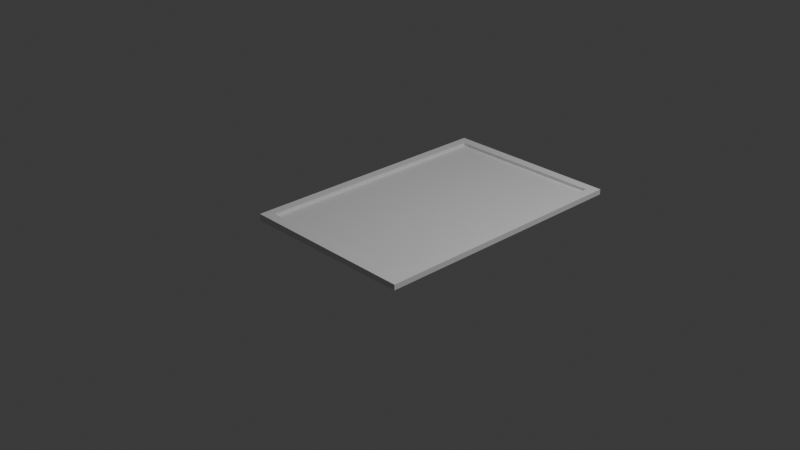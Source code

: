 # Source: evBoard.blend  (saved by Blender 5.0.119; exported with 4.5.12 LTS)
import bpy
from mathutils import Matrix  # noqa: F401  (used for matrix-valued properties, if any)

bpy.ops.wm.read_factory_settings(use_empty=True)
scene = bpy.context.scene
scene.name = 'Scene'

# ---- collections
col_collection = bpy.data.collections.new('Collection'); scene.collection.children.link(col_collection)

# ---- materials (node trees are filled in below, after node groups)
mat_material = bpy.data.materials.new('Material')
mat_material.alpha_threshold = 0.0
mat_material.use_backface_culling_lightprobe_volume = False
mat_material.roughness = 0.5
mat_material.line_color = (0.0, 0.0, 0.0, 1.0)

# ---- material node trees
mat_material.use_nodes = True; mat_material.node_tree.nodes.clear()
_N = mat_material.node_tree.nodes; _L = mat_material.node_tree.links
n0 = _N.new('ShaderNodeOutputMaterial'); n0.name = 'Material Output'; n0.location = (200, 100)
n1 = _N.new('ShaderNodeBsdfPrincipled'); n1.name = 'Principled BSDF'; n1.location = (-200, 100)
_L.new(n1.outputs[0], n0.inputs[0])
n0.is_active_output = True

# ---- world
world_world = bpy.data.worlds.new('World'); scene.world = world_world
world_world.use_nodes = True; world_world.node_tree.nodes.clear()
_N = world_world.node_tree.nodes; _L = world_world.node_tree.links
n0 = _N.new('ShaderNodeOutputWorld'); n0.name = 'World Output'; n0.location = (200, 100)
n1 = _N.new('ShaderNodeBackground'); n1.name = 'Background'; n1.location = (-200, 100)
n1.inputs[0].default_value = (0.05088, 0.05088, 0.05088, 1.0)
_L.new(n1.outputs[0], n0.inputs[0])
n0.is_active_output = True
world_world.color = (0.05088, 0.05088, 0.05088)
world_world.sun_shadow_jitter_overblur = 0.0

# ---- cameras
cam_camera = bpy.data.cameras.new('Camera')
cam_camera.clip_end = 100.0
cam_camera.ortho_scale = 7.314

# ---- lights
light_light = bpy.data.lights.new('Light', 'POINT')
light_light.energy = 1000.0
light_light.shadow_soft_size = 0.1

# ---- meshes
me_cube = bpy.data.meshes.new('Cube')
me_cube.from_pydata([(1.0, 1.995, 1.0), (1.0, 1.995, 0.00739), (1.0, -1.0, 1.0), (1.0, -1.0, 0.00739), (-1.0, 1.995, 1.0), (-1.0, 1.995, 0.00739), (-1.0, -1.0, 1.693), (-1.0, -1.0, 0.00739), (0.8959, -1.0, 0.00739), (0.8959, 1.995, 0.00739), (-0.8951, -1.0, 0.00739), (-0.8951, 1.995, 0.00739), (-0.8951, -0.888, 0.00739), (0.8959, -0.888, 0.00739), (1.0, -0.888, 0.00739), (-1.0, -0.888, 0.00739), (-0.8951, 1.883, 0.00739), (0.8959, 1.883, 0.00739), (1.0, 1.883, 0.00739), (-1.0, 1.883, 0.00739), (-1.0, -0.888, 0.00739), (-1.0, -1.0, 0.00739), (-0.8951, 1.995, 0.00739), (-1.0, 1.995, 0.00739), (0.8959, -1.0, 0.00739), (1.0, -1.0, 0.00739), (1.0, 1.883, 0.00739), (1.0, 1.995, 0.00739), (-0.8951, -1.0, 0.00739), (0.8959, 1.995, 0.00739), (0.8959, 1.883, 0.00739), (-0.8951, 1.883, 0.00739), (-0.8951, -0.888, 0.00739), (0.8959, -0.888, 0.00739), (1.0, -0.888, 0.00739), (-1.0, 1.883, 0.00739), (-1.0, -0.888, -1.306), (-1.0, -1.0, -1.306), (-0.8951, 1.995, -1.306), (-1.0, 1.995, -1.306), (0.8959, -1.0, -1.306), (1.0, -1.0, -1.306), (1.0, 1.883, -1.306), (1.0, 1.995, -1.306), (-0.8951, -1.0, -1.306), (0.8959, 1.995, -1.306), (0.8959, 1.883, -1.306), (-0.8951, 1.883, -1.306), (-0.8951, -0.888, -1.306), (0.8959, -0.888, -1.306), (1.0, -0.888, -1.306), (-1.0, 1.883, -1.306)], [], [(0, 4, 6, 2), (3, 2, 6, 7, 10, 8), (7, 6, 4, 5, 19, 15), (18, 14, 34, 26), (1, 0, 2, 3, 14, 18), (5, 4, 0, 1, 9, 11), (8, 10, 28, 24), (13, 17, 30, 33), (13, 12, 16, 17), (1, 18, 26, 27), (16, 12, 32, 31), (11, 9, 29, 22), (5, 11, 22, 23), (3, 8, 24, 25), (32, 33, 49, 48), (20, 35, 51, 36), (35, 23, 39, 51), (29, 27, 43, 45), (34, 25, 41, 50), (26, 34, 50, 42), (24, 28, 44, 40), (33, 30, 46, 49), (14, 3, 25, 34), (9, 1, 27, 29), (19, 5, 23, 35), (15, 19, 35, 20), (12, 13, 33, 32), (7, 15, 20, 21), (10, 7, 21, 28), (17, 16, 31, 30), (39, 38, 47, 51), (40, 49, 50, 41), (44, 48, 49, 40), (50, 49, 46, 42), (36, 48, 44, 37), (42, 46, 45, 43), (46, 47, 38, 45), (51, 47, 48, 36), (28, 21, 37, 44), (30, 31, 47, 46), (21, 20, 36, 37), (22, 29, 45, 38), (23, 22, 38, 39), (25, 24, 40, 41), (31, 32, 48, 47), (27, 26, 42, 43)])
_uv = me_cube.uv_layers.new(name='UVMap')
_uv.uv.foreach_set('vector', [0.625, 0.5, 0.875, 0.5, 0.875, 0.75, 0.625, 0.75, 0.375, 0.75, 0.625, 0.75, 0.625, 1.0, 0.375, 1.0, 0.375, 0.9869, 0.375, 0.763, 0.375, 0.0, 0.625, 0.0, 0.625, 0.25, 0.375, 0.25, 0.375, 0.2406, 0.375, 0.009345, 0.375, 0.5094, 0.375, 0.7407, 0.375, 0.7407, 0.375, 0.5094, 0.375, 0.5, 0.625, 0.5, 0.625, 0.75, 0.375, 0.75, 0.375, 0.7407, 0.375, 0.5094, 0.375, 0.25, 0.625, 0.25, 0.625, 0.5, 0.375, 0.5, 0.375, 0.487, 0.375, 0.2631, 0.375, 0.763, 0.375, 0.9869, 0.375, 0.9869, 0.375, 0.763, 0.362, 0.7407, 0.362, 0.5094, 0.362, 0.5094, 0.362, 0.7407, 0.362, 0.7407, 0.1381, 0.7407, 0.1381, 0.5094, 0.362, 0.5094, 0.375, 0.5, 0.375, 0.5094, 0.375, 0.5094, 0.375, 0.5, 0.1381, 0.5094, 0.1381, 0.7407, 0.1381, 0.7407, 0.1381, 0.5094, 0.375, 0.2631, 0.375, 0.487, 0.375, 0.487, 0.375, 0.2631, 0.375, 0.25, 0.375, 0.2631, 0.375, 0.2631, 0.375, 0.25, 0.375, 0.75, 0.375, 0.763, 0.375, 0.763, 0.375, 0.75, 0.1381, 0.7407, 0.362, 0.7407, 0.362, 0.7407, 0.1381, 0.7407, 0.375, 0.009345, 0.375, 0.2406, 0.375, 0.2406, 0.375, 0.009345, 0.375, 0.2406, 0.375, 0.25, 0.375, 0.25, 0.375, 0.2406, 0.375, 0.487, 0.375, 0.5, 0.375, 0.5, 0.375, 0.487, 0.375, 0.7407, 0.375, 0.75, 0.375, 0.75, 0.375, 0.7407, 0.375, 0.5094, 0.375, 0.7407, 0.375, 0.7407, 0.375, 0.5094, 0.375, 0.763, 0.375, 0.9869, 0.375, 0.9869, 0.375, 0.763, 0.362, 0.7407, 0.362, 0.5094, 0.362, 0.5094, 0.362, 0.7407, 0.375, 0.7407, 0.375, 0.75, 0.375, 0.75, 0.375, 0.7407, 0.375, 0.487, 0.375, 0.5, 0.375, 0.5, 0.375, 0.487, 0.375, 0.2406, 0.375, 0.25, 0.375, 0.25, 0.375, 0.2406, 0.375, 0.009345, 0.375, 0.2406, 0.375, 0.2406, 0.375, 0.009345, 0.1381, 0.7407, 0.362, 0.7407, 0.362, 0.7407, 0.1381, 0.7407, 0.375, 0.0, 0.375, 0.009345, 0.375, 0.009345, 0.375, 0.0, 0.375, 0.9869, 0.375, 1.0, 0.375, 1.0, 0.375, 0.9869, 0.362, 0.5094, 0.1381, 0.5094, 0.1381, 0.5094, 0.362, 0.5094, 0.125, 0.5, 0.1381, 0.5, 0.1381, 0.5094, 0.125, 0.5094, 0.362, 0.75, 0.362, 0.7407, 0.375, 0.7407, 0.375, 0.75, 0.1381, 0.75, 0.1381, 0.7407, 0.362, 0.7407, 0.362, 0.75, 0.375, 0.7407, 0.362, 0.7407, 0.362, 0.5094, 0.375, 0.5094, 0.125, 0.7407, 0.1381, 0.7407, 0.1381, 0.75, 0.125, 0.75, 0.375, 0.5094, 0.362, 0.5094, 0.362, 0.5, 0.375, 0.5, 0.362, 0.5094, 0.1381, 0.5094, 0.1381, 0.5, 0.362, 0.5, 0.125, 0.5094, 0.1381, 0.5094, 0.1381, 0.7407, 0.125, 0.7407, 0.375, 0.9869, 0.375, 1.0, 0.375, 1.0, 0.375, 0.9869, 0.362, 0.5094, 0.1381, 0.5094, 0.1381, 0.5094, 0.362, 0.5094, 0.375, 0.0, 0.375, 0.009345, 0.375, 0.009345, 0.375, 0.0, 0.375, 0.2631, 0.375, 0.487, 0.375, 0.487, 0.375, 0.2631, 0.375, 0.25, 0.375, 0.2631, 0.375, 0.2631, 0.375, 0.25, 0.375, 0.75, 0.375, 0.763, 0.375, 0.763, 0.375, 0.75, 0.1381, 0.5094, 0.1381, 0.7407, 0.1381, 0.7407, 0.1381, 0.5094, 0.375, 0.5, 0.375, 0.5094, 0.375, 0.5094, 0.375, 0.5])
me_cube.materials.append(mat_material)
me_cube.use_mirror_vertex_groups = False
me_cube.update()

# ---- objects
ob_board = bpy.data.objects.new('Board', me_cube)
ob_light = bpy.data.objects.new('Light', light_light)
ob_camera = bpy.data.objects.new('Camera', cam_camera)

# ---- transforms, parenting, visibility, modifiers, constraints
ob_board.location = (0.0, 0.0, 0.0)
ob_board.scale = (1.0, 1.0, -0.02587)
ob_board.lock_rotations_4d = False
ob_board.empty_display_type = 'ARROWS'
ob_board.lineart.crease_threshold = 0.0
ob_light.location = (4.076, 1.005, 5.904)
ob_light.rotation_euler = (0.6503, 0.05522, 1.866)
ob_light.lock_rotations_4d = False
ob_light.empty_display_type = 'ARROWS'
ob_light.color = (0.0, 0.0, 0.0, 0.0)
ob_light.lineart.crease_threshold = 0.0
ob_camera.location = (7.359, -6.926, 4.958)
ob_camera.rotation_euler = (1.109, 0.0, 0.8149)
ob_camera.lock_rotations_4d = False
ob_camera.empty_display_type = 'ARROWS'
ob_camera.color = (0.0, 0.0, 0.0, 0.0)
ob_camera.display_type = 'WIRE'
ob_camera.lineart.crease_threshold = 0.0

# ---- collection membership
col_collection.objects.link(ob_board)
col_collection.objects.link(ob_light)
col_collection.objects.link(ob_camera)

# ---- scene / render settings (as saved in the file)
scene.camera = ob_camera
scene.frame_start = 1; scene.frame_end = 250; scene.frame_set(1)
scene.render.engine = 'BLENDER_EEVEE_NEXT'
scene.render.bake_bias = 0.0
scene.render.bake_samples = 0
scene.cycles.sampling_pattern = 'TABULATED_SOBOL'
scene.eevee.use_volume_custom_range = False
bpy.context.view_layer.update()
